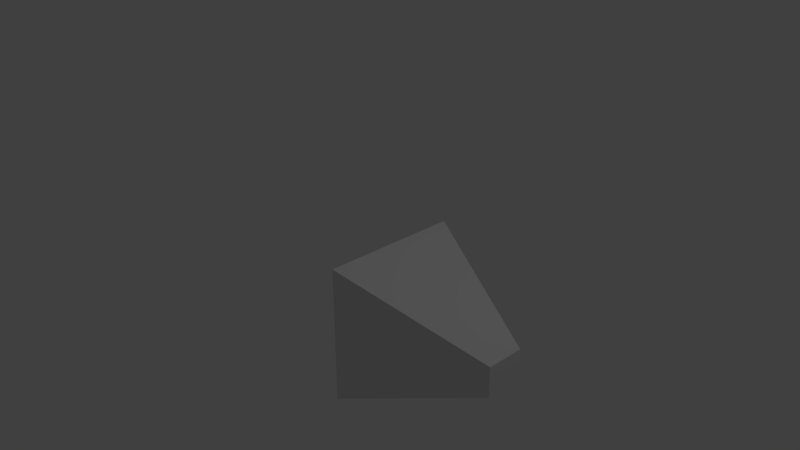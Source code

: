 # Source: WeakEnemy.blend  (saved by Blender 2.79.0; exported with 4.5.12 LTS)
import bpy
from mathutils import Matrix  # noqa: F401  (used for matrix-valued properties, if any)

bpy.ops.wm.read_factory_settings(use_empty=True)
scene = bpy.context.scene
scene.name = 'Scene'

# ---- collections
col_collection_1 = bpy.data.collections.new('Collection 1'); scene.collection.children.link(col_collection_1)

# ---- world
world_world = bpy.data.worlds.new('World'); scene.world = world_world
world_world.color = (0.05088, 0.05088, 0.05088)
world_world.use_sun_shadow = False
world_world.sun_shadow_jitter_overblur = 0.0
world_world.cycles.sampling_method = 'MANUAL'

# ---- cameras
cam_camera = bpy.data.cameras.new('Camera')
cam_camera.clip_end = 100.0
cam_camera.lens = 35.0
cam_camera.sensor_width = 32.0
cam_camera.sensor_height = 18.0
cam_camera.ortho_scale = 7.314
cam_camera.dof.focus_distance = 0.0
cam_camera.dof.aperture_fstop = 128.0

# ---- lights
light_lamp = bpy.data.lights.new('Lamp', 'POINT')
light_lamp.transmission_factor = 0.0
light_lamp.cutoff_distance = 30.0
light_lamp.energy = 100.0
light_lamp.shadow_buffer_clip_start = 1.001
light_lamp.shadow_soft_size = 0.1
light_lamp.shadow_maximum_resolution = 0.006
light_lamp.use_absolute_resolution = True

# ---- meshes
me_cube_001 = bpy.data.meshes.new('Cube.001')
me_cube_001.from_pydata([(-0.2461, -1.0, -0.2615), (-0.2452, -1.0, 0.1876), (-1.0, 1.0, -1.0), (-1.0, 1.0, 1.0), (0.2986, -1.0, -0.2736), (0.3108, -1.0, 0.1874), (1.0, 1.0, -1.0), (1.0, 1.0, 1.0)], [], [(0, 1, 3, 2), (2, 3, 7, 6), (6, 7, 5, 4), (4, 5, 1, 0), (2, 6, 4, 0), (7, 3, 1, 5)])
me_cube_001.use_remesh_preserve_volume = False
me_cube_001.use_remesh_preserve_attributes = False
me_cube_001.use_mirror_vertex_groups = False
me_cube_001.update()

# ---- objects
ob_weakenemy = bpy.data.objects.new('WeakEnemy', me_cube_001)
ob_lamp = bpy.data.objects.new('Lamp', light_lamp)
ob_camera = bpy.data.objects.new('Camera', cam_camera)

# ---- transforms, parenting, visibility, modifiers, constraints
ob_weakenemy.location = (0.9662, 0.4162, -1.02)
ob_weakenemy.rotation_euler = (0.0, 0.0, 1.571)
ob_weakenemy.lineart.crease_threshold = 0.0
ob_lamp.location = (4.076, 1.005, 5.904)
ob_lamp.rotation_euler = (0.6503, 0.05522, 1.866)
ob_lamp.lock_rotations_4d = False
ob_lamp.empty_display_type = 'ARROWS'
ob_lamp.color = (0.0, 0.0, 0.0, 0.0)
ob_lamp.lineart.crease_threshold = 0.0
ob_camera.location = (7.481, -6.508, 5.344)
ob_camera.rotation_euler = (1.109, 0.0, 0.8149)
ob_camera.lock_rotations_4d = False
ob_camera.empty_display_type = 'ARROWS'
ob_camera.color = (0.0, 0.0, 0.0, 0.0)
ob_camera.display_type = 'WIRE'
ob_camera.lineart.crease_threshold = 0.0

# ---- collection membership
col_collection_1.objects.link(ob_weakenemy)
col_collection_1.objects.link(ob_lamp)
col_collection_1.objects.link(ob_camera)

# ---- scene / render settings (as saved in the file)
scene.camera = ob_camera
scene.frame_start = 1; scene.frame_end = 250; scene.frame_set(1)
scene.render.engine = 'BLENDER_EEVEE_NEXT'
scene.render.resolution_percentage = 50
scene.render.dither_intensity = 0.0
scene.cycles.use_denoising = False
scene.cycles.samples = 128
scene.cycles.sampling_pattern = 'TABULATED_SOBOL'
scene.cycles.use_adaptive_sampling = False
scene.cycles.use_light_tree = False
scene.cycles.blur_glossy = 0.0
scene.cycles.sample_clamp_indirect = 0.0
scene.view_settings.view_transform = 'Standard'
bpy.context.view_layer.update()
